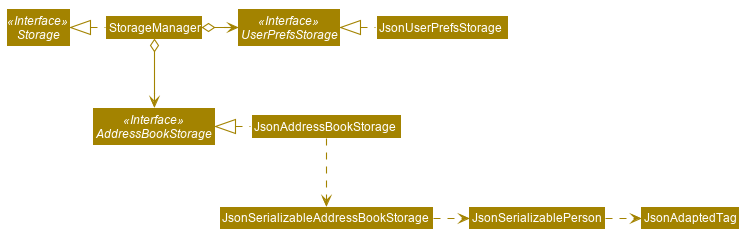

The diagram above was rendered by PlantUML. Its source (embedded in the PNG):
@startuml








skinparam BackgroundColor #FFFFFFF

skinparam Shadowing false

skinparam Class {
    FontColor #FFFFFF
    BorderThickness 1
    BorderColor #FFFFFF
    StereotypeFontColor #FFFFFF
    FontName Arial
}

skinparam Actor {
    BorderColor #000000
    Color #000000
    FontName Arial
}

skinparam Sequence {
    MessageAlign center
    BoxFontSize 15
    BoxPadding 0
    BoxFontColor #FFFFFF
    FontName Arial
}

skinparam Participant {
    FontColor #FFFFFFF
    Padding 20
}

skinparam MinClassWidth 50
skinparam ParticipantPadding 10
skinparam Shadowing false
skinparam DefaultTextAlignment center
skinparam packageStyle Rectangle

hide footbox
hide members
hide circle
skinparam arrowThickness 1.1
skinparam arrowColor #A38300
skinparam classBackgroundColor #A38300

Interface Storage <<Interface>>
Interface UserPrefsStorage <<Interface>>
Interface AddressBookStorage <<Interface>>

Class StorageManager
Class JsonUserPrefsStorage
Class JsonAddressBookStorage

StorageManager .left.|> Storage
StorageManager o-right-> UserPrefsStorage
StorageManager o--> AddressBookStorage

JsonUserPrefsStorage .left.|> UserPrefsStorage
JsonAddressBookStorage .left.|> AddressBookStorage
JsonAddressBookStorage .down.> JsonSerializableAddressBookStorage
JsonSerializableAddressBookStorage .right.> JsonSerializablePerson
JsonSerializablePerson .right.> JsonAdaptedTag
@enduml